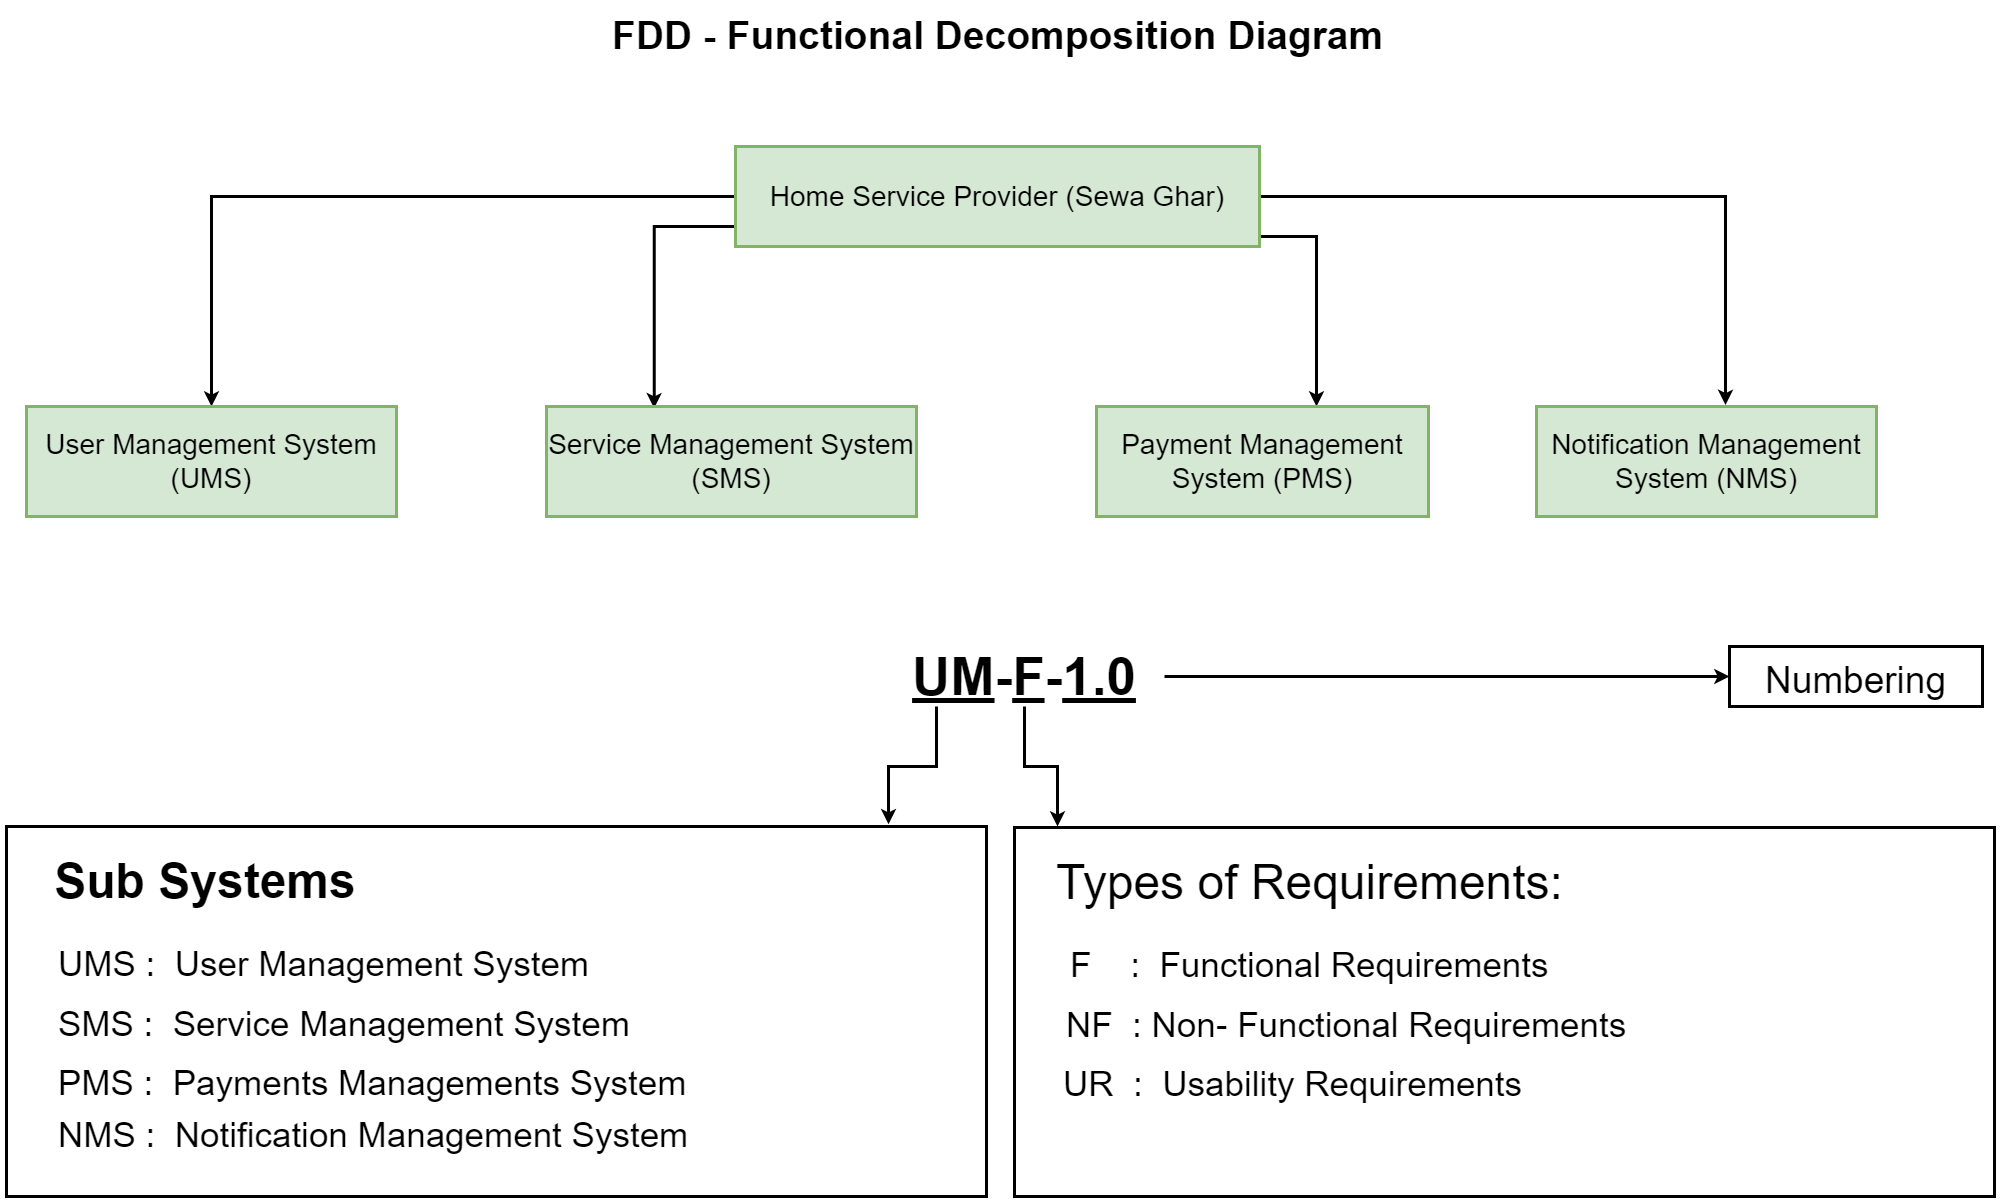

The diagram above was exported from draw.io. Its source (the exported page's mxGraphModel, read from the mxfile embedded in the PNG):
<mxGraphModel dx="3220" dy="1292" grid="1" gridSize="10" guides="1" tooltips="1" connect="1" arrows="1" fold="1" page="1" pageScale="1" pageWidth="850" pageHeight="1100" math="0" shadow="0" extFonts="Permanent Marker^https://fonts.googleapis.com/css?family=Permanent+Marker">
  <root>
    <mxCell id="0" />
    <mxCell id="1" parent="0" />
    <mxCell id="9HtsBdOTrw6c-tB5TY_r-1" style="edgeStyle=orthogonalEdgeStyle;rounded=0;orthogonalLoop=1;jettySize=auto;html=1;entryX=0.556;entryY=-0.014;entryDx=0;entryDy=0;entryPerimeter=0;strokeWidth=3;fontSize=28;" parent="1" source="x4rcl5Wh7qMT2B_ngITh-1" target="x4rcl5Wh7qMT2B_ngITh-4" edge="1">
      <mxGeometry relative="1" as="geometry" />
    </mxCell>
    <mxCell id="9HtsBdOTrw6c-tB5TY_r-3" style="edgeStyle=orthogonalEdgeStyle;rounded=0;orthogonalLoop=1;jettySize=auto;html=1;strokeWidth=3;fontSize=28;entryX=0.5;entryY=0;entryDx=0;entryDy=0;" parent="1" source="x4rcl5Wh7qMT2B_ngITh-1" target="x4rcl5Wh7qMT2B_ngITh-6" edge="1">
      <mxGeometry relative="1" as="geometry">
        <mxPoint x="-120" y="680" as="targetPoint" />
      </mxGeometry>
    </mxCell>
    <mxCell id="9HtsBdOTrw6c-tB5TY_r-5" style="edgeStyle=orthogonalEdgeStyle;rounded=0;orthogonalLoop=1;jettySize=auto;html=1;strokeWidth=3;fontSize=28;" parent="1" source="x4rcl5Wh7qMT2B_ngITh-1" target="x4rcl5Wh7qMT2B_ngITh-3" edge="1">
      <mxGeometry relative="1" as="geometry">
        <Array as="points">
          <mxPoint x="990" y="570" />
        </Array>
      </mxGeometry>
    </mxCell>
    <mxCell id="rTVbjWWSeuHRdUQX9Nmv-1" style="edgeStyle=orthogonalEdgeStyle;rounded=0;orthogonalLoop=1;jettySize=auto;html=1;entryX=0.291;entryY=0.016;entryDx=0;entryDy=0;entryPerimeter=0;strokeWidth=3;" edge="1" parent="1" source="x4rcl5Wh7qMT2B_ngITh-1" target="x4rcl5Wh7qMT2B_ngITh-5">
      <mxGeometry relative="1" as="geometry">
        <Array as="points">
          <mxPoint x="327" y="560" />
        </Array>
      </mxGeometry>
    </mxCell>
    <mxCell id="x4rcl5Wh7qMT2B_ngITh-1" value="&lt;font style=&quot;font-size: 28px;&quot;&gt;Home Service Provider (Sewa Ghar)&lt;/font&gt;" style="rounded=0;whiteSpace=wrap;html=1;fillColor=#d5e8d4;strokeColor=#82b366;strokeWidth=3;fontSize=28;fontStyle=0" parent="1" vertex="1">
      <mxGeometry x="409" y="480" width="524" height="100" as="geometry" />
    </mxCell>
    <mxCell id="x4rcl5Wh7qMT2B_ngITh-3" value="&lt;font style=&quot;font-size: 28px;&quot;&gt;Payment Management System (PMS)&lt;/font&gt;" style="rounded=0;whiteSpace=wrap;html=1;fillColor=#d5e8d4;strokeColor=#82b366;strokeWidth=3;fontSize=28;fontStyle=0" parent="1" vertex="1">
      <mxGeometry x="770" y="740" width="332" height="110" as="geometry" />
    </mxCell>
    <mxCell id="x4rcl5Wh7qMT2B_ngITh-4" value="&lt;font style=&quot;font-size: 28px;&quot;&gt;Notification Management System (NMS)&lt;/font&gt;" style="rounded=0;whiteSpace=wrap;html=1;fillColor=#d5e8d4;strokeColor=#82b366;strokeWidth=3;fontSize=28;fontStyle=0" parent="1" vertex="1">
      <mxGeometry x="1210" y="740" width="340" height="110" as="geometry" />
    </mxCell>
    <mxCell id="x4rcl5Wh7qMT2B_ngITh-5" value="&lt;font style=&quot;font-size: 28px;&quot;&gt;Service Management System (SMS)&lt;/font&gt;" style="rounded=0;whiteSpace=wrap;html=1;fillColor=#d5e8d4;strokeColor=#82b366;strokeWidth=3;fontSize=28;fontStyle=0" parent="1" vertex="1">
      <mxGeometry x="220" y="740" width="370" height="110" as="geometry" />
    </mxCell>
    <mxCell id="x4rcl5Wh7qMT2B_ngITh-6" value="&lt;font style=&quot;font-size: 28px;&quot;&gt;User Management System (UMS)&lt;/font&gt;" style="rounded=0;whiteSpace=wrap;html=1;fillColor=#d5e8d4;strokeColor=#82b366;strokeWidth=3;fontSize=28;fontStyle=0" parent="1" vertex="1">
      <mxGeometry x="-300" y="740" width="370" height="110" as="geometry" />
    </mxCell>
    <mxCell id="9HtsBdOTrw6c-tB5TY_r-6" value="&lt;b&gt;&lt;font style=&quot;font-size: 39px;&quot;&gt;FDD - Functional Decomposition Diagram&lt;/font&gt;&lt;/b&gt;" style="text;html=1;strokeColor=none;fillColor=none;align=center;verticalAlign=middle;whiteSpace=wrap;rounded=0;strokeWidth=3;fontSize=28;" parent="1" vertex="1">
      <mxGeometry x="197.5" y="340" width="947" height="60" as="geometry" />
    </mxCell>
    <mxCell id="9HtsBdOTrw6c-tB5TY_r-29" style="edgeStyle=orthogonalEdgeStyle;rounded=0;orthogonalLoop=1;jettySize=auto;html=1;entryX=0.9;entryY=-0.006;entryDx=0;entryDy=0;entryPerimeter=0;strokeWidth=3;fontSize=48;" parent="1" source="9HtsBdOTrw6c-tB5TY_r-8" target="9HtsBdOTrw6c-tB5TY_r-9" edge="1">
      <mxGeometry relative="1" as="geometry">
        <Array as="points">
          <mxPoint x="610" y="1100" />
          <mxPoint x="562" y="1100" />
        </Array>
      </mxGeometry>
    </mxCell>
    <mxCell id="9HtsBdOTrw6c-tB5TY_r-30" style="edgeStyle=orthogonalEdgeStyle;rounded=0;orthogonalLoop=1;jettySize=auto;html=1;strokeWidth=3;fontSize=48;" parent="1" source="9HtsBdOTrw6c-tB5TY_r-8" edge="1">
      <mxGeometry relative="1" as="geometry">
        <mxPoint x="731" y="1160" as="targetPoint" />
      </mxGeometry>
    </mxCell>
    <mxCell id="9HtsBdOTrw6c-tB5TY_r-32" style="edgeStyle=orthogonalEdgeStyle;rounded=0;orthogonalLoop=1;jettySize=auto;html=1;entryX=0;entryY=0.5;entryDx=0;entryDy=0;strokeWidth=3;fontSize=37;" parent="1" source="9HtsBdOTrw6c-tB5TY_r-8" target="9HtsBdOTrw6c-tB5TY_r-31" edge="1">
      <mxGeometry relative="1" as="geometry" />
    </mxCell>
    <mxCell id="9HtsBdOTrw6c-tB5TY_r-8" value="&lt;b&gt;&lt;font style=&quot;font-size: 53px;&quot;&gt;&lt;u&gt;UM&lt;/u&gt;-&lt;u&gt;F&lt;/u&gt;-&lt;u&gt;1.0&lt;/u&gt;&lt;/font&gt;&lt;/b&gt;" style="text;html=1;strokeColor=none;fillColor=none;align=center;verticalAlign=middle;whiteSpace=wrap;rounded=0;strokeWidth=3;fontSize=28;" parent="1" vertex="1">
      <mxGeometry x="558" y="980" width="280" height="60" as="geometry" />
    </mxCell>
    <mxCell id="9HtsBdOTrw6c-tB5TY_r-9" value="" style="rounded=0;whiteSpace=wrap;html=1;strokeWidth=3;fontSize=53;" parent="1" vertex="1">
      <mxGeometry x="-320" y="1160" width="980" height="370" as="geometry" />
    </mxCell>
    <mxCell id="9HtsBdOTrw6c-tB5TY_r-10" value="&lt;b&gt;Sub Systems&lt;/b&gt;" style="text;html=1;strokeColor=none;fillColor=none;align=center;verticalAlign=middle;whiteSpace=wrap;rounded=0;strokeWidth=3;fontSize=48;" parent="1" vertex="1">
      <mxGeometry x="-311" y="1200" width="380" height="30" as="geometry" />
    </mxCell>
    <mxCell id="9HtsBdOTrw6c-tB5TY_r-11" value="&lt;span style=&quot;font-size: 35px; text-align: center;&quot;&gt;UMS&lt;/span&gt;&lt;span style=&quot;font-size: 35px; text-align: center;&quot;&gt;&#09;&lt;/span&gt;&lt;span style=&quot;font-size: 35px; text-align: center;&quot;&gt;:&amp;nbsp; User Management System&lt;/span&gt;" style="text;whiteSpace=wrap;html=1;fontSize=35;" parent="1" vertex="1">
      <mxGeometry x="-270" y="1270" width="680" height="70" as="geometry" />
    </mxCell>
    <mxCell id="9HtsBdOTrw6c-tB5TY_r-12" value="&lt;div style=&quot;text-align: center; font-size: 35px;&quot;&gt;&lt;span style=&quot;background-color: initial; font-size: 35px;&quot;&gt;SMS :&amp;nbsp; Service Management System&lt;/span&gt;&lt;/div&gt;" style="text;whiteSpace=wrap;html=1;fontSize=35;" parent="1" vertex="1">
      <mxGeometry x="-270" y="1330" width="660" height="70" as="geometry" />
    </mxCell>
    <mxCell id="9HtsBdOTrw6c-tB5TY_r-14" value="&lt;span style=&quot;font-size: 35px; text-align: center;&quot;&gt;PMS&lt;/span&gt;&lt;span style=&quot;font-size: 35px; text-align: center;&quot;&gt;&#09;&lt;/span&gt;&lt;span style=&quot;font-size: 35px; text-align: center;&quot;&gt;:&amp;nbsp; Payments Managements System&lt;/span&gt;" style="text;whiteSpace=wrap;html=1;fontSize=35;" parent="1" vertex="1">
      <mxGeometry x="-270" y="1389" width="730" height="70" as="geometry" />
    </mxCell>
    <mxCell id="9HtsBdOTrw6c-tB5TY_r-15" value="&lt;span style=&quot;font-size: 35px; text-align: center;&quot;&gt;NMS&lt;/span&gt;&lt;span style=&quot;font-size: 35px; text-align: center;&quot;&gt;&#09;&lt;/span&gt;&lt;span style=&quot;font-size: 35px; text-align: center;&quot;&gt;:&amp;nbsp; Notification Management System&lt;/span&gt;" style="text;whiteSpace=wrap;html=1;fontSize=35;" parent="1" vertex="1">
      <mxGeometry x="-270" y="1441" width="720" height="70" as="geometry" />
    </mxCell>
    <mxCell id="9HtsBdOTrw6c-tB5TY_r-22" value="" style="rounded=0;whiteSpace=wrap;html=1;strokeWidth=3;fontSize=53;" parent="1" vertex="1">
      <mxGeometry x="688" y="1161" width="980" height="369" as="geometry" />
    </mxCell>
    <mxCell id="9HtsBdOTrw6c-tB5TY_r-23" value="Types of Requirements:" style="text;html=1;strokeColor=none;fillColor=none;align=center;verticalAlign=middle;whiteSpace=wrap;rounded=0;strokeWidth=3;fontSize=48;" parent="1" vertex="1">
      <mxGeometry x="697" y="1201" width="573" height="30" as="geometry" />
    </mxCell>
    <mxCell id="9HtsBdOTrw6c-tB5TY_r-24" value="&lt;span style=&quot;font-size: 35px; text-align: center;&quot;&gt;F&amp;nbsp; &amp;nbsp; &lt;/span&gt;&lt;span style=&quot;font-size: 35px; text-align: center;&quot;&gt;:&amp;nbsp; Functional Requirements&lt;/span&gt;" style="text;whiteSpace=wrap;html=1;fontSize=35;" parent="1" vertex="1">
      <mxGeometry x="742" y="1271" width="661" height="70" as="geometry" />
    </mxCell>
    <mxCell id="9HtsBdOTrw6c-tB5TY_r-25" value="&lt;div style=&quot;text-align: center; font-size: 35px;&quot;&gt;NF&amp;nbsp; : Non- Functional Requirements&lt;/div&gt;" style="text;whiteSpace=wrap;html=1;fontSize=35;" parent="1" vertex="1">
      <mxGeometry x="738" y="1331" width="660" height="70" as="geometry" />
    </mxCell>
    <mxCell id="9HtsBdOTrw6c-tB5TY_r-26" value="&lt;span style=&quot;font-size: 35px; text-align: center;&quot;&gt;UR&amp;nbsp; &lt;/span&gt;&lt;span style=&quot;font-size: 35px; text-align: center;&quot;&gt;:&amp;nbsp; Usability Requirements&lt;/span&gt;" style="text;whiteSpace=wrap;html=1;fontSize=35;" parent="1" vertex="1">
      <mxGeometry x="735" y="1390" width="550" height="71" as="geometry" />
    </mxCell>
    <mxCell id="9HtsBdOTrw6c-tB5TY_r-31" value="&lt;font style=&quot;font-size: 37px;&quot;&gt;Numbering&lt;/font&gt;" style="rounded=0;whiteSpace=wrap;html=1;strokeWidth=3;fontSize=48;" parent="1" vertex="1">
      <mxGeometry x="1403" y="980" width="253" height="60" as="geometry" />
    </mxCell>
  </root>
</mxGraphModel>